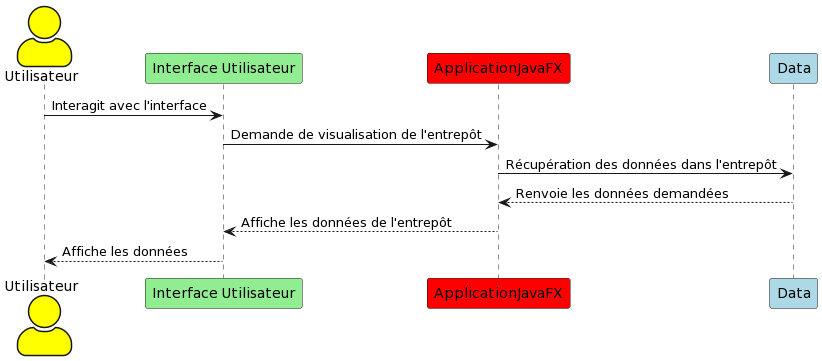

The diagram above was rendered by PlantUML. Its source (embedded in the PNG):
@startuml
skinparam actorStyle awesome
actor Utilisateur #yellow
participant "Interface Utilisateur" as Interface #lightgreen
participant ApplicationJavaFX as App #red
participant Data as BD #lightblue

Utilisateur -> Interface: Interagit avec l'interface
Interface -> App: Demande de visualisation de l'entrepôt
App -> BD: Récupération des données dans l'entrepôt
BD --> App: Renvoie les données demandées
App --> Interface: Affiche les données de l'entrepôt
Interface --> Utilisateur: Affiche les données
@enduml